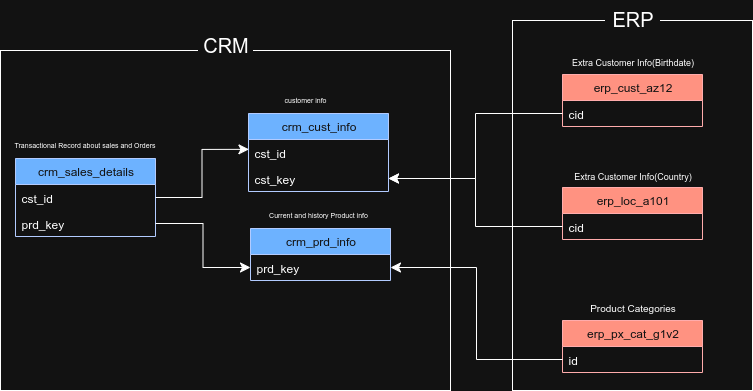

The diagram above was exported from draw.io. Its source (the exported page's mxGraphModel, read from the mxfile embedded in the PNG):
<mxGraphModel dx="1188" dy="708" grid="1" gridSize="10" guides="1" tooltips="1" connect="1" arrows="1" fold="1" page="1" pageScale="1" pageWidth="850" pageHeight="1100" math="0" shadow="0">
  <root>
    <mxCell id="0" />
    <mxCell id="1" parent="0" />
    <mxCell id="-eCNObRN6JyC8DINUxqz-55" value="" style="rounded=0;whiteSpace=wrap;html=1;" vertex="1" parent="1">
      <mxGeometry x="592" y="270" width="240" height="370" as="geometry" />
    </mxCell>
    <mxCell id="-eCNObRN6JyC8DINUxqz-52" value="" style="rounded=0;whiteSpace=wrap;html=1;" vertex="1" parent="1">
      <mxGeometry x="80" y="300" width="450" height="340" as="geometry" />
    </mxCell>
    <mxCell id="-eCNObRN6JyC8DINUxqz-7" value="&lt;font style=&quot;font-size: 7px;&quot;&gt;customer info&lt;/font&gt;" style="text;html=1;align=center;verticalAlign=middle;whiteSpace=wrap;rounded=0;" vertex="1" parent="1">
      <mxGeometry x="361" y="333" width="48" height="30" as="geometry" />
    </mxCell>
    <mxCell id="-eCNObRN6JyC8DINUxqz-8" value="&lt;font style=&quot;font-size: 7px;&quot;&gt;Current and history Product info&lt;/font&gt;" style="text;html=1;align=center;verticalAlign=middle;whiteSpace=wrap;rounded=0;" vertex="1" parent="1">
      <mxGeometry x="341.88" y="448" width="112.25" height="30" as="geometry" />
    </mxCell>
    <mxCell id="-eCNObRN6JyC8DINUxqz-9" value="&lt;font style=&quot;font-size: 7px;&quot;&gt;Transactional Record about sales and Orders&lt;/font&gt;" style="text;html=1;align=center;verticalAlign=middle;whiteSpace=wrap;rounded=0;" vertex="1" parent="1">
      <mxGeometry x="89.44" y="378" width="151.13" height="30" as="geometry" />
    </mxCell>
    <mxCell id="-eCNObRN6JyC8DINUxqz-16" value="crm_cust_info" style="swimlane;fontStyle=0;childLayout=stackLayout;horizontal=1;startSize=26;horizontalStack=0;resizeParent=1;resizeParentMax=0;resizeLast=0;collapsible=1;marginBottom=0;html=1;fillColor=#0050ef;fontColor=#ffffff;strokeColor=#001DBC;" vertex="1" parent="1">
      <mxGeometry x="328" y="363" width="140" height="78" as="geometry" />
    </mxCell>
    <mxCell id="-eCNObRN6JyC8DINUxqz-17" value="cst_id" style="text;align=left;verticalAlign=top;spacingLeft=4;spacingRight=4;overflow=hidden;rotatable=0;points=[[0,0.5],[1,0.5]];portConstraint=eastwest;whiteSpace=wrap;html=1;" vertex="1" parent="-eCNObRN6JyC8DINUxqz-16">
      <mxGeometry y="26" width="140" height="26" as="geometry" />
    </mxCell>
    <mxCell id="-eCNObRN6JyC8DINUxqz-28" value="cst_key" style="text;align=left;verticalAlign=top;spacingLeft=4;spacingRight=4;overflow=hidden;rotatable=0;points=[[0,0.5],[1,0.5]];portConstraint=eastwest;whiteSpace=wrap;html=1;" vertex="1" parent="-eCNObRN6JyC8DINUxqz-16">
      <mxGeometry y="52" width="140" height="26" as="geometry" />
    </mxCell>
    <mxCell id="-eCNObRN6JyC8DINUxqz-20" value="crm_prd_info" style="swimlane;fontStyle=0;childLayout=stackLayout;horizontal=1;startSize=26;horizontalStack=0;resizeParent=1;resizeParentMax=0;resizeLast=0;collapsible=1;marginBottom=0;html=1;fillColor=#0050ef;fontColor=#ffffff;strokeColor=#001DBC;" vertex="1" parent="1">
      <mxGeometry x="330" y="478" width="140" height="52" as="geometry" />
    </mxCell>
    <mxCell id="-eCNObRN6JyC8DINUxqz-21" value="prd_key" style="text;align=left;verticalAlign=top;spacingLeft=4;spacingRight=4;overflow=hidden;rotatable=0;points=[[0,0.5],[1,0.5]];portConstraint=eastwest;whiteSpace=wrap;html=1;" vertex="1" parent="-eCNObRN6JyC8DINUxqz-20">
      <mxGeometry y="26" width="140" height="26" as="geometry" />
    </mxCell>
    <mxCell id="-eCNObRN6JyC8DINUxqz-22" value="crm_sales_details" style="swimlane;fontStyle=0;childLayout=stackLayout;horizontal=1;startSize=26;horizontalStack=0;resizeParent=1;resizeParentMax=0;resizeLast=0;collapsible=1;marginBottom=0;html=1;fillColor=#0050ef;fontColor=#ffffff;strokeColor=#001DBC;" vertex="1" parent="1">
      <mxGeometry x="95" y="408" width="140" height="78" as="geometry" />
    </mxCell>
    <mxCell id="-eCNObRN6JyC8DINUxqz-23" value="cst_id" style="text;align=left;verticalAlign=top;spacingLeft=4;spacingRight=4;overflow=hidden;rotatable=0;points=[[0,0.5],[1,0.5]];portConstraint=eastwest;whiteSpace=wrap;html=1;" vertex="1" parent="-eCNObRN6JyC8DINUxqz-22">
      <mxGeometry y="26" width="140" height="26" as="geometry" />
    </mxCell>
    <mxCell id="-eCNObRN6JyC8DINUxqz-24" value="prd_key" style="text;align=left;verticalAlign=top;spacingLeft=4;spacingRight=4;overflow=hidden;rotatable=0;points=[[0,0.5],[1,0.5]];portConstraint=eastwest;whiteSpace=wrap;html=1;" vertex="1" parent="-eCNObRN6JyC8DINUxqz-22">
      <mxGeometry y="52" width="140" height="26" as="geometry" />
    </mxCell>
    <mxCell id="-eCNObRN6JyC8DINUxqz-26" style="edgeStyle=orthogonalEdgeStyle;rounded=0;orthogonalLoop=1;jettySize=auto;html=1;entryX=0.003;entryY=0.379;entryDx=0;entryDy=0;entryPerimeter=0;fontSize=12;startSize=8;endSize=8;exitX=1;exitY=0.5;exitDx=0;exitDy=0;" edge="1" parent="1" source="-eCNObRN6JyC8DINUxqz-23" target="-eCNObRN6JyC8DINUxqz-17">
      <mxGeometry relative="1" as="geometry" />
    </mxCell>
    <mxCell id="-eCNObRN6JyC8DINUxqz-27" style="edgeStyle=orthogonalEdgeStyle;rounded=0;orthogonalLoop=1;jettySize=auto;html=1;entryX=0;entryY=0.5;entryDx=0;entryDy=0;fontSize=12;startSize=8;endSize=8;exitX=1;exitY=0.5;exitDx=0;exitDy=0;" edge="1" parent="1" source="-eCNObRN6JyC8DINUxqz-24" target="-eCNObRN6JyC8DINUxqz-21">
      <mxGeometry relative="1" as="geometry" />
    </mxCell>
    <mxCell id="-eCNObRN6JyC8DINUxqz-29" value="erp_cust_az12" style="swimlane;fontStyle=0;childLayout=stackLayout;horizontal=1;startSize=26;fillColor=#e51400;horizontalStack=0;resizeParent=1;resizeParentMax=0;resizeLast=0;collapsible=1;marginBottom=0;html=1;fontColor=#ffffff;strokeColor=#B20000;" vertex="1" parent="1">
      <mxGeometry x="642" y="324" width="140" height="52" as="geometry" />
    </mxCell>
    <mxCell id="-eCNObRN6JyC8DINUxqz-30" value="cid" style="text;strokeColor=none;fillColor=none;align=left;verticalAlign=top;spacingLeft=4;spacingRight=4;overflow=hidden;rotatable=0;points=[[0,0.5],[1,0.5]];portConstraint=eastwest;whiteSpace=wrap;html=1;" vertex="1" parent="-eCNObRN6JyC8DINUxqz-29">
      <mxGeometry y="26" width="140" height="26" as="geometry" />
    </mxCell>
    <mxCell id="-eCNObRN6JyC8DINUxqz-31" value="&lt;font style=&quot;font-size: 9px;&quot;&gt;Extra Customer Info(Birthdate)&lt;/font&gt;" style="text;html=1;align=center;verticalAlign=middle;resizable=0;points=[];autosize=1;strokeColor=none;fillColor=none;fontSize=16;" vertex="1" parent="1">
      <mxGeometry x="637" y="294" width="150" height="30" as="geometry" />
    </mxCell>
    <mxCell id="-eCNObRN6JyC8DINUxqz-35" value="&lt;font style=&quot;font-size: 9px;&quot;&gt;Extra Customer Info(Country)&lt;/font&gt;" style="text;html=1;align=center;verticalAlign=middle;resizable=0;points=[];autosize=1;strokeColor=none;fillColor=none;fontSize=16;" vertex="1" parent="1">
      <mxGeometry x="642" y="408" width="140" height="30" as="geometry" />
    </mxCell>
    <mxCell id="-eCNObRN6JyC8DINUxqz-37" value="erp_px_cat_g1v2" style="swimlane;fontStyle=0;childLayout=stackLayout;horizontal=1;startSize=26;fillColor=#e51400;horizontalStack=0;resizeParent=1;resizeParentMax=0;resizeLast=0;collapsible=1;marginBottom=0;html=1;fontColor=#ffffff;strokeColor=#B20000;" vertex="1" parent="1">
      <mxGeometry x="642" y="570" width="140" height="52" as="geometry" />
    </mxCell>
    <mxCell id="-eCNObRN6JyC8DINUxqz-38" value="id" style="text;strokeColor=none;fillColor=none;align=left;verticalAlign=top;spacingLeft=4;spacingRight=4;overflow=hidden;rotatable=0;points=[[0,0.5],[1,0.5]];portConstraint=eastwest;whiteSpace=wrap;html=1;" vertex="1" parent="-eCNObRN6JyC8DINUxqz-37">
      <mxGeometry y="26" width="140" height="26" as="geometry" />
    </mxCell>
    <mxCell id="-eCNObRN6JyC8DINUxqz-39" value="&lt;font size=&quot;1&quot;&gt;Product Categories&lt;/font&gt;" style="text;html=1;align=center;verticalAlign=middle;resizable=0;points=[];autosize=1;strokeColor=none;fillColor=none;fontSize=16;" vertex="1" parent="1">
      <mxGeometry x="657" y="540" width="110" height="30" as="geometry" />
    </mxCell>
    <mxCell id="-eCNObRN6JyC8DINUxqz-33" value="erp_loc_a101" style="swimlane;fontStyle=0;childLayout=stackLayout;horizontal=1;startSize=26;fillColor=#e51400;horizontalStack=0;resizeParent=1;resizeParentMax=0;resizeLast=0;collapsible=1;marginBottom=0;html=1;fontColor=#ffffff;strokeColor=#B20000;" vertex="1" parent="1">
      <mxGeometry x="642" y="437" width="140" height="52" as="geometry" />
    </mxCell>
    <mxCell id="-eCNObRN6JyC8DINUxqz-34" value="cid" style="text;strokeColor=none;fillColor=none;align=left;verticalAlign=top;spacingLeft=4;spacingRight=4;overflow=hidden;rotatable=0;points=[[0,0.5],[1,0.5]];portConstraint=eastwest;whiteSpace=wrap;html=1;" vertex="1" parent="-eCNObRN6JyC8DINUxqz-33">
      <mxGeometry y="26" width="140" height="26" as="geometry" />
    </mxCell>
    <mxCell id="-eCNObRN6JyC8DINUxqz-49" style="edgeStyle=orthogonalEdgeStyle;rounded=0;orthogonalLoop=1;jettySize=auto;html=1;entryX=1;entryY=0.5;entryDx=0;entryDy=0;fontSize=12;startSize=8;endSize=8;" edge="1" parent="1" source="-eCNObRN6JyC8DINUxqz-30" target="-eCNObRN6JyC8DINUxqz-28">
      <mxGeometry relative="1" as="geometry" />
    </mxCell>
    <mxCell id="-eCNObRN6JyC8DINUxqz-50" style="edgeStyle=orthogonalEdgeStyle;rounded=0;orthogonalLoop=1;jettySize=auto;html=1;entryX=1;entryY=0.5;entryDx=0;entryDy=0;fontSize=12;startSize=8;endSize=8;" edge="1" parent="1" source="-eCNObRN6JyC8DINUxqz-34" target="-eCNObRN6JyC8DINUxqz-28">
      <mxGeometry relative="1" as="geometry" />
    </mxCell>
    <mxCell id="-eCNObRN6JyC8DINUxqz-51" style="edgeStyle=orthogonalEdgeStyle;rounded=0;orthogonalLoop=1;jettySize=auto;html=1;entryX=1;entryY=0.5;entryDx=0;entryDy=0;fontSize=12;startSize=8;endSize=8;" edge="1" parent="1" source="-eCNObRN6JyC8DINUxqz-38" target="-eCNObRN6JyC8DINUxqz-21">
      <mxGeometry relative="1" as="geometry" />
    </mxCell>
    <mxCell id="-eCNObRN6JyC8DINUxqz-53" value="&lt;font style=&quot;font-size: 20px;&quot;&gt;CRM&lt;/font&gt;" style="rounded=1;whiteSpace=wrap;html=1;strokeColor=none;" vertex="1" parent="1">
      <mxGeometry x="277.5" y="264" width="55" height="60" as="geometry" />
    </mxCell>
    <mxCell id="-eCNObRN6JyC8DINUxqz-56" value="&lt;font style=&quot;font-size: 20px;&quot;&gt;ERP&lt;/font&gt;" style="rounded=1;whiteSpace=wrap;html=1;strokeColor=none;" vertex="1" parent="1">
      <mxGeometry x="684.5" y="250" width="55" height="36" as="geometry" />
    </mxCell>
  </root>
</mxGraphModel>